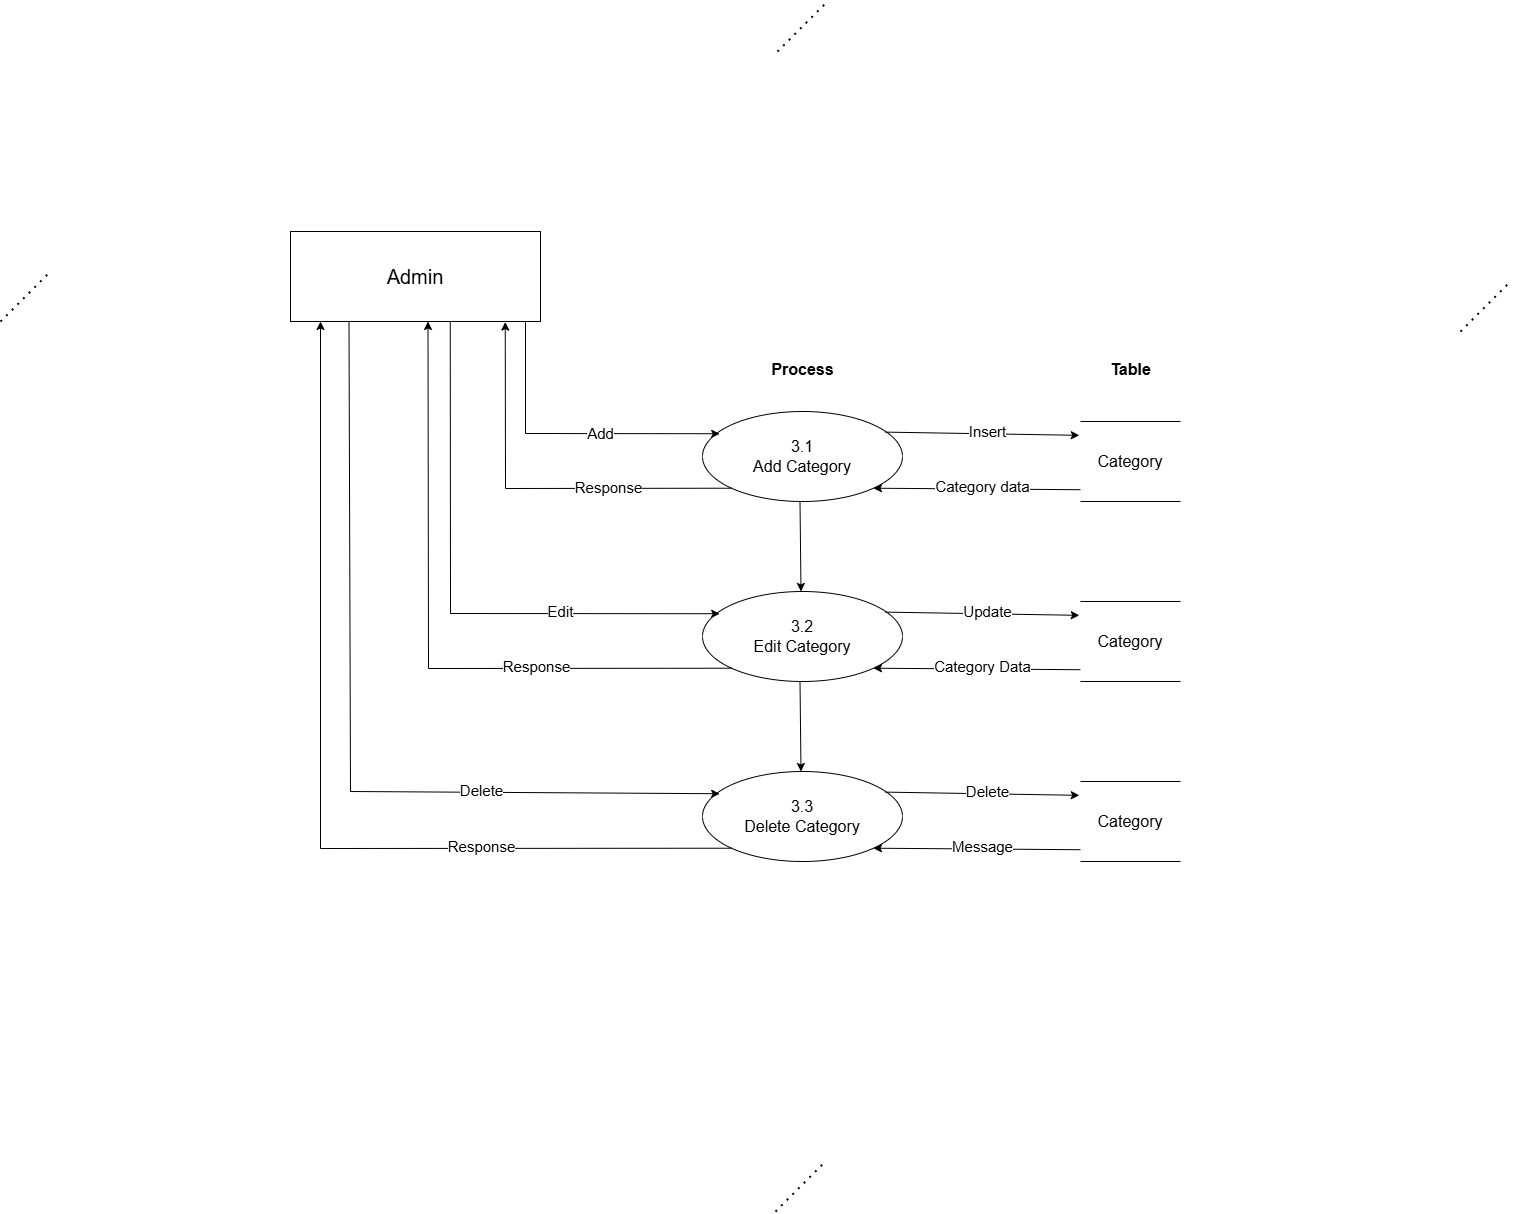

The diagram above was exported from draw.io. Its source (the exported page's mxGraphModel, read from the mxfile embedded in the PNG):
<mxGraphModel dx="1235" dy="768" grid="1" gridSize="10" guides="1" tooltips="1" connect="1" arrows="1" fold="1" page="1" pageScale="1" pageWidth="1600" pageHeight="1600" background="#ffffff" math="0" shadow="0">
  <root>
    <mxCell id="0" />
    <mxCell id="1" parent="0" />
    <mxCell id="lLV_Eh4dwpU9jRelvY9Y-1" value="&lt;font style=&quot;font-size: 20px;&quot;&gt;Admin&lt;/font&gt;" style="rounded=0;whiteSpace=wrap;html=1;" parent="1" vertex="1">
      <mxGeometry x="350" y="240" width="250" height="90" as="geometry" />
    </mxCell>
    <mxCell id="lLV_Eh4dwpU9jRelvY9Y-4" value="&lt;b&gt;&lt;font style=&quot;font-size: 16px;&quot;&gt;Table&lt;/font&gt;&lt;/b&gt;" style="text;html=1;align=center;verticalAlign=middle;resizable=0;points=[];autosize=1;strokeColor=none;fillColor=none;" parent="1" vertex="1">
      <mxGeometry x="1160" y="363" width="60" height="30" as="geometry" />
    </mxCell>
    <mxCell id="lLV_Eh4dwpU9jRelvY9Y-16" value="&lt;div&gt;&lt;span style=&quot;font-size: medium; background-color: initial;&quot;&gt;&lt;br&gt;&lt;/span&gt;&lt;/div&gt;&lt;div&gt;&lt;span style=&quot;font-size: medium; background-color: initial;&quot;&gt;3.1&lt;/span&gt;&lt;/div&gt;&lt;div&gt;&lt;font size=&quot;3&quot;&gt;Add Category&lt;/font&gt;&lt;br&gt;&lt;div&gt;&lt;font size=&quot;3&quot;&gt;&lt;br&gt;&lt;/font&gt;&lt;/div&gt;&lt;/div&gt;" style="ellipse;whiteSpace=wrap;html=1;" parent="1" vertex="1">
      <mxGeometry x="762" y="420" width="200" height="90" as="geometry" />
    </mxCell>
    <mxCell id="lLV_Eh4dwpU9jRelvY9Y-18" value="&lt;font style=&quot;font-size: 15px;&quot;&gt;Add&lt;/font&gt;" style="endArrow=classic;html=1;rounded=0;entryX=0.086;entryY=0.247;entryDx=0;entryDy=0;entryPerimeter=0;exitX=0.94;exitY=1.007;exitDx=0;exitDy=0;exitPerimeter=0;" parent="1" source="lLV_Eh4dwpU9jRelvY9Y-1" target="lLV_Eh4dwpU9jRelvY9Y-16" edge="1">
      <mxGeometry x="0.2198" width="50" height="50" relative="1" as="geometry">
        <mxPoint x="560" y="340" as="sourcePoint" />
        <mxPoint x="775" y="445" as="targetPoint" />
        <Array as="points">
          <mxPoint x="585" y="442" />
        </Array>
        <mxPoint as="offset" />
      </mxGeometry>
    </mxCell>
    <mxCell id="lLV_Eh4dwpU9jRelvY9Y-19" value="" style="endArrow=classic;html=1;rounded=0;exitX=0.914;exitY=0.229;exitDx=0;exitDy=0;exitPerimeter=0;entryX=-0.012;entryY=0.173;entryDx=0;entryDy=0;entryPerimeter=0;" parent="1" source="lLV_Eh4dwpU9jRelvY9Y-16" target="3oLNItCurjT1vWPSGUjn-9" edge="1">
      <mxGeometry width="50" height="50" relative="1" as="geometry">
        <mxPoint x="972" y="450" as="sourcePoint" />
        <mxPoint x="1143.26" y="444" as="targetPoint" />
      </mxGeometry>
    </mxCell>
    <mxCell id="lLV_Eh4dwpU9jRelvY9Y-20" value="&lt;font style=&quot;font-size: 15px;&quot;&gt;Insert&lt;/font&gt;" style="edgeLabel;html=1;align=center;verticalAlign=middle;resizable=0;points=[];" parent="lLV_Eh4dwpU9jRelvY9Y-19" vertex="1" connectable="0">
      <mxGeometry x="0.0375" y="3" relative="1" as="geometry">
        <mxPoint as="offset" />
      </mxGeometry>
    </mxCell>
    <mxCell id="lLV_Eh4dwpU9jRelvY9Y-21" value="" style="endArrow=classic;html=1;rounded=0;exitX=0;exitY=1;exitDx=0;exitDy=0;entryX=0.859;entryY=1.006;entryDx=0;entryDy=0;entryPerimeter=0;" parent="1" source="lLV_Eh4dwpU9jRelvY9Y-16" target="lLV_Eh4dwpU9jRelvY9Y-1" edge="1">
      <mxGeometry width="50" height="50" relative="1" as="geometry">
        <mxPoint x="662" y="540" as="sourcePoint" />
        <mxPoint x="430" y="420" as="targetPoint" />
        <Array as="points">
          <mxPoint x="565" y="497" />
        </Array>
      </mxGeometry>
    </mxCell>
    <mxCell id="lLV_Eh4dwpU9jRelvY9Y-22" value="&lt;font style=&quot;font-size: 15px; font-weight: normal;&quot;&gt;Response&lt;/font&gt;" style="edgeLabel;html=1;align=center;verticalAlign=middle;resizable=0;points=[];fontStyle=1" parent="lLV_Eh4dwpU9jRelvY9Y-21" vertex="1" connectable="0">
      <mxGeometry x="0.0299" y="-2" relative="1" as="geometry">
        <mxPoint x="79" as="offset" />
      </mxGeometry>
    </mxCell>
    <mxCell id="lLV_Eh4dwpU9jRelvY9Y-23" value="" style="endArrow=classic;html=1;rounded=0;exitX=-0.003;exitY=0.843;exitDx=0;exitDy=0;entryX=1;entryY=1;entryDx=0;entryDy=0;exitPerimeter=0;" parent="1" target="lLV_Eh4dwpU9jRelvY9Y-16" edge="1">
      <mxGeometry width="50" height="50" relative="1" as="geometry">
        <mxPoint x="1141.58" y="498.225" as="sourcePoint" />
        <mxPoint x="982" y="530" as="targetPoint" />
      </mxGeometry>
    </mxCell>
    <mxCell id="lLV_Eh4dwpU9jRelvY9Y-24" value="&lt;font style=&quot;font-size: 15px;&quot;&gt;Category data&lt;/font&gt;" style="edgeLabel;html=1;align=center;verticalAlign=middle;resizable=0;points=[];" parent="lLV_Eh4dwpU9jRelvY9Y-23" vertex="1" connectable="0">
      <mxGeometry x="-0.0444" y="-3" relative="1" as="geometry">
        <mxPoint as="offset" />
      </mxGeometry>
    </mxCell>
    <mxCell id="C2xKd9csXgRhq85RCLGG-1" value="&lt;b&gt;&lt;font style=&quot;font-size: 16px;&quot;&gt;Process&lt;/font&gt;&lt;/b&gt;" style="text;html=1;align=center;verticalAlign=middle;resizable=0;points=[];autosize=1;strokeColor=none;fillColor=none;" parent="1" vertex="1">
      <mxGeometry x="817" y="363" width="90" height="30" as="geometry" />
    </mxCell>
    <mxCell id="3oLNItCurjT1vWPSGUjn-9" value="&lt;span style=&quot;font-size: 16px;&quot;&gt;Category&lt;/span&gt;" style="html=1;dashed=0;whiteSpace=wrap;shape=partialRectangle;right=0;left=0;" parent="1" vertex="1">
      <mxGeometry x="1140" y="430" width="100" height="80" as="geometry" />
    </mxCell>
    <mxCell id="viu0UM2MpsVIsHe7c8hl-4" value="" style="endArrow=none;dashed=1;html=1;dashPattern=1 3;strokeWidth=2;rounded=0;" parent="1" edge="1">
      <mxGeometry width="50" height="50" relative="1" as="geometry">
        <mxPoint x="60" y="330" as="sourcePoint" />
        <mxPoint x="110" y="280" as="targetPoint" />
      </mxGeometry>
    </mxCell>
    <mxCell id="viu0UM2MpsVIsHe7c8hl-5" value="" style="endArrow=none;dashed=1;html=1;dashPattern=1 3;strokeWidth=2;rounded=0;" parent="1" edge="1">
      <mxGeometry width="50" height="50" relative="1" as="geometry">
        <mxPoint x="1520" y="340" as="sourcePoint" />
        <mxPoint x="1570" y="290" as="targetPoint" />
      </mxGeometry>
    </mxCell>
    <mxCell id="viu0UM2MpsVIsHe7c8hl-7" value="" style="endArrow=none;dashed=1;html=1;dashPattern=1 3;strokeWidth=2;rounded=0;" parent="1" edge="1">
      <mxGeometry width="50" height="50" relative="1" as="geometry">
        <mxPoint x="835" y="1220" as="sourcePoint" />
        <mxPoint x="885" y="1170" as="targetPoint" />
      </mxGeometry>
    </mxCell>
    <mxCell id="viu0UM2MpsVIsHe7c8hl-8" value="" style="endArrow=none;dashed=1;html=1;dashPattern=1 3;strokeWidth=2;rounded=0;" parent="1" edge="1">
      <mxGeometry width="50" height="50" relative="1" as="geometry">
        <mxPoint x="837" y="60" as="sourcePoint" />
        <mxPoint x="887" y="10" as="targetPoint" />
      </mxGeometry>
    </mxCell>
    <mxCell id="viu0UM2MpsVIsHe7c8hl-10" value="&lt;div&gt;&lt;span style=&quot;font-size: medium; background-color: initial;&quot;&gt;3.2&lt;/span&gt;&lt;/div&gt;&lt;div&gt;&lt;div&gt;&lt;font size=&quot;3&quot;&gt;Edit Category&lt;/font&gt;&lt;br&gt;&lt;/div&gt;&lt;/div&gt;" style="ellipse;whiteSpace=wrap;html=1;" parent="1" vertex="1">
      <mxGeometry x="762" y="600" width="200" height="90" as="geometry" />
    </mxCell>
    <mxCell id="viu0UM2MpsVIsHe7c8hl-11" value="&lt;span style=&quot;font-size: 15px;&quot;&gt;Edit&lt;/span&gt;" style="endArrow=classic;html=1;rounded=0;entryX=0.086;entryY=0.247;entryDx=0;entryDy=0;entryPerimeter=0;exitX=0.639;exitY=0.999;exitDx=0;exitDy=0;exitPerimeter=0;" parent="1" source="lLV_Eh4dwpU9jRelvY9Y-1" target="viu0UM2MpsVIsHe7c8hl-10" edge="1">
      <mxGeometry x="0.4327" y="2" width="50" height="50" relative="1" as="geometry">
        <mxPoint x="483" y="510" as="sourcePoint" />
        <mxPoint x="775" y="625" as="targetPoint" />
        <Array as="points">
          <mxPoint x="510" y="622" />
        </Array>
        <mxPoint as="offset" />
      </mxGeometry>
    </mxCell>
    <mxCell id="viu0UM2MpsVIsHe7c8hl-12" value="" style="endArrow=classic;html=1;rounded=0;exitX=0.914;exitY=0.229;exitDx=0;exitDy=0;exitPerimeter=0;entryX=-0.012;entryY=0.173;entryDx=0;entryDy=0;entryPerimeter=0;" parent="1" source="viu0UM2MpsVIsHe7c8hl-10" target="viu0UM2MpsVIsHe7c8hl-19" edge="1">
      <mxGeometry width="50" height="50" relative="1" as="geometry">
        <mxPoint x="972" y="630" as="sourcePoint" />
        <mxPoint x="1143.26" y="624" as="targetPoint" />
      </mxGeometry>
    </mxCell>
    <mxCell id="viu0UM2MpsVIsHe7c8hl-13" value="&lt;font style=&quot;font-size: 15px;&quot;&gt;Update&lt;/font&gt;" style="edgeLabel;html=1;align=center;verticalAlign=middle;resizable=0;points=[];" parent="viu0UM2MpsVIsHe7c8hl-12" vertex="1" connectable="0">
      <mxGeometry x="0.0375" y="3" relative="1" as="geometry">
        <mxPoint as="offset" />
      </mxGeometry>
    </mxCell>
    <mxCell id="viu0UM2MpsVIsHe7c8hl-14" value="" style="endArrow=classic;html=1;rounded=0;exitX=0;exitY=1;exitDx=0;exitDy=0;entryX=0.55;entryY=1;entryDx=0;entryDy=0;entryPerimeter=0;" parent="1" source="viu0UM2MpsVIsHe7c8hl-10" target="lLV_Eh4dwpU9jRelvY9Y-1" edge="1">
      <mxGeometry width="50" height="50" relative="1" as="geometry">
        <mxPoint x="662" y="720" as="sourcePoint" />
        <mxPoint x="439" y="510" as="targetPoint" />
        <Array as="points">
          <mxPoint x="488" y="677" />
        </Array>
      </mxGeometry>
    </mxCell>
    <mxCell id="viu0UM2MpsVIsHe7c8hl-24" value="&lt;font style=&quot;font-size: 15px;&quot;&gt;Response&lt;/font&gt;" style="edgeLabel;html=1;align=center;verticalAlign=middle;resizable=0;points=[];" parent="viu0UM2MpsVIsHe7c8hl-14" vertex="1" connectable="0">
      <mxGeometry x="-0.3976" y="-2" relative="1" as="geometry">
        <mxPoint as="offset" />
      </mxGeometry>
    </mxCell>
    <mxCell id="viu0UM2MpsVIsHe7c8hl-16" value="" style="endArrow=classic;html=1;rounded=0;exitX=-0.003;exitY=0.843;exitDx=0;exitDy=0;entryX=1;entryY=1;entryDx=0;entryDy=0;exitPerimeter=0;" parent="1" target="viu0UM2MpsVIsHe7c8hl-10" edge="1">
      <mxGeometry width="50" height="50" relative="1" as="geometry">
        <mxPoint x="1141.58" y="678.225" as="sourcePoint" />
        <mxPoint x="982" y="710" as="targetPoint" />
      </mxGeometry>
    </mxCell>
    <mxCell id="viu0UM2MpsVIsHe7c8hl-17" value="&lt;font style=&quot;font-size: 15px;&quot;&gt;Category Data&lt;/font&gt;" style="edgeLabel;html=1;align=center;verticalAlign=middle;resizable=0;points=[];" parent="viu0UM2MpsVIsHe7c8hl-16" vertex="1" connectable="0">
      <mxGeometry x="-0.0444" y="-3" relative="1" as="geometry">
        <mxPoint as="offset" />
      </mxGeometry>
    </mxCell>
    <mxCell id="viu0UM2MpsVIsHe7c8hl-18" value="" style="endArrow=classic;html=1;rounded=0;entryX=0.488;entryY=-0.004;entryDx=0;entryDy=0;entryPerimeter=0;exitX=0.494;exitY=1.004;exitDx=0;exitDy=0;exitPerimeter=0;" parent="1" edge="1">
      <mxGeometry width="50" height="50" relative="1" as="geometry">
        <mxPoint x="859.5" y="510" as="sourcePoint" />
        <mxPoint x="860.5" y="600" as="targetPoint" />
      </mxGeometry>
    </mxCell>
    <mxCell id="viu0UM2MpsVIsHe7c8hl-19" value="&lt;span style=&quot;font-size: 16px;&quot;&gt;Category&lt;/span&gt;" style="html=1;dashed=0;whiteSpace=wrap;shape=partialRectangle;right=0;left=0;" parent="1" vertex="1">
      <mxGeometry x="1140" y="610" width="100" height="80" as="geometry" />
    </mxCell>
    <mxCell id="viu0UM2MpsVIsHe7c8hl-35" value="&lt;div&gt;&lt;span style=&quot;font-size: medium; background-color: initial;&quot;&gt;3.3&lt;/span&gt;&lt;/div&gt;&lt;div&gt;&lt;div&gt;&lt;font size=&quot;3&quot;&gt;Delete Category&lt;/font&gt;&lt;br&gt;&lt;/div&gt;&lt;/div&gt;" style="ellipse;whiteSpace=wrap;html=1;" parent="1" vertex="1">
      <mxGeometry x="762" y="780" width="200" height="90" as="geometry" />
    </mxCell>
    <mxCell id="viu0UM2MpsVIsHe7c8hl-36" value="&lt;span style=&quot;font-size: 15px;&quot;&gt;Delete&lt;/span&gt;" style="endArrow=classic;html=1;rounded=0;entryX=0.086;entryY=0.247;entryDx=0;entryDy=0;entryPerimeter=0;exitX=0.234;exitY=1.003;exitDx=0;exitDy=0;exitPerimeter=0;" parent="1" source="lLV_Eh4dwpU9jRelvY9Y-1" target="viu0UM2MpsVIsHe7c8hl-35" edge="1">
      <mxGeometry x="0.4327" y="2" width="50" height="50" relative="1" as="geometry">
        <mxPoint x="510" y="510" as="sourcePoint" />
        <mxPoint x="775" y="805" as="targetPoint" />
        <Array as="points">
          <mxPoint x="410" y="800" />
        </Array>
        <mxPoint as="offset" />
      </mxGeometry>
    </mxCell>
    <mxCell id="viu0UM2MpsVIsHe7c8hl-37" value="" style="endArrow=classic;html=1;rounded=0;exitX=0.914;exitY=0.229;exitDx=0;exitDy=0;exitPerimeter=0;entryX=-0.012;entryY=0.173;entryDx=0;entryDy=0;entryPerimeter=0;" parent="1" source="viu0UM2MpsVIsHe7c8hl-35" target="viu0UM2MpsVIsHe7c8hl-44" edge="1">
      <mxGeometry width="50" height="50" relative="1" as="geometry">
        <mxPoint x="972" y="810" as="sourcePoint" />
        <mxPoint x="1143.26" y="804" as="targetPoint" />
      </mxGeometry>
    </mxCell>
    <mxCell id="viu0UM2MpsVIsHe7c8hl-38" value="&lt;font style=&quot;font-size: 15px;&quot;&gt;Delete&lt;/font&gt;" style="edgeLabel;html=1;align=center;verticalAlign=middle;resizable=0;points=[];" parent="viu0UM2MpsVIsHe7c8hl-37" vertex="1" connectable="0">
      <mxGeometry x="0.0375" y="3" relative="1" as="geometry">
        <mxPoint as="offset" />
      </mxGeometry>
    </mxCell>
    <mxCell id="viu0UM2MpsVIsHe7c8hl-39" value="" style="endArrow=classic;html=1;rounded=0;exitX=0;exitY=1;exitDx=0;exitDy=0;entryX=0.12;entryY=1;entryDx=0;entryDy=0;entryPerimeter=0;" parent="1" source="viu0UM2MpsVIsHe7c8hl-35" target="lLV_Eh4dwpU9jRelvY9Y-1" edge="1">
      <mxGeometry width="50" height="50" relative="1" as="geometry">
        <mxPoint x="662" y="900" as="sourcePoint" />
        <mxPoint x="488" y="510" as="targetPoint" />
        <Array as="points">
          <mxPoint x="380" y="857" />
        </Array>
      </mxGeometry>
    </mxCell>
    <mxCell id="viu0UM2MpsVIsHe7c8hl-40" value="&lt;font style=&quot;font-size: 15px;&quot;&gt;Response&lt;/font&gt;" style="edgeLabel;html=1;align=center;verticalAlign=middle;resizable=0;points=[];" parent="viu0UM2MpsVIsHe7c8hl-39" vertex="1" connectable="0">
      <mxGeometry x="-0.3976" y="-2" relative="1" as="geometry">
        <mxPoint x="32" as="offset" />
      </mxGeometry>
    </mxCell>
    <mxCell id="viu0UM2MpsVIsHe7c8hl-41" value="" style="endArrow=classic;html=1;rounded=0;exitX=-0.003;exitY=0.843;exitDx=0;exitDy=0;entryX=1;entryY=1;entryDx=0;entryDy=0;exitPerimeter=0;" parent="1" target="viu0UM2MpsVIsHe7c8hl-35" edge="1">
      <mxGeometry width="50" height="50" relative="1" as="geometry">
        <mxPoint x="1141.58" y="858.225" as="sourcePoint" />
        <mxPoint x="982" y="890" as="targetPoint" />
      </mxGeometry>
    </mxCell>
    <mxCell id="viu0UM2MpsVIsHe7c8hl-42" value="&lt;font style=&quot;font-size: 15px;&quot;&gt;Message&lt;/font&gt;" style="edgeLabel;html=1;align=center;verticalAlign=middle;resizable=0;points=[];" parent="viu0UM2MpsVIsHe7c8hl-41" vertex="1" connectable="0">
      <mxGeometry x="-0.0444" y="-3" relative="1" as="geometry">
        <mxPoint as="offset" />
      </mxGeometry>
    </mxCell>
    <mxCell id="viu0UM2MpsVIsHe7c8hl-43" value="" style="endArrow=classic;html=1;rounded=0;entryX=0.488;entryY=-0.004;entryDx=0;entryDy=0;entryPerimeter=0;exitX=0.494;exitY=1.004;exitDx=0;exitDy=0;exitPerimeter=0;" parent="1" edge="1">
      <mxGeometry width="50" height="50" relative="1" as="geometry">
        <mxPoint x="859.5" y="690" as="sourcePoint" />
        <mxPoint x="860.5" y="780" as="targetPoint" />
      </mxGeometry>
    </mxCell>
    <mxCell id="viu0UM2MpsVIsHe7c8hl-44" value="&lt;span style=&quot;font-size: 16px;&quot;&gt;Category&lt;/span&gt;" style="html=1;dashed=0;whiteSpace=wrap;shape=partialRectangle;right=0;left=0;" parent="1" vertex="1">
      <mxGeometry x="1140" y="790" width="100" height="80" as="geometry" />
    </mxCell>
  </root>
</mxGraphModel>